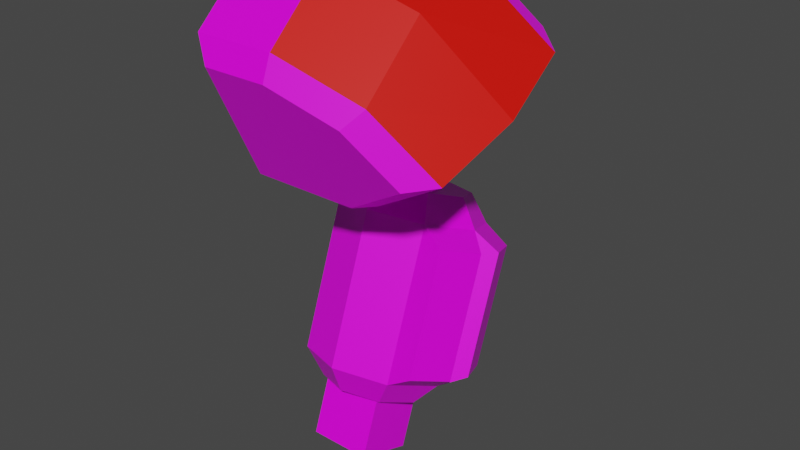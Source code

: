 # Source: mech_arml01.blend  (saved by Blender 3.3.6; exported with 4.5.12 LTS)
import bpy
from mathutils import Matrix  # noqa: F401  (used for matrix-valued properties, if any)

bpy.ops.wm.read_factory_settings(use_empty=True)
scene = bpy.context.scene
scene.name = 'Scene'

# ---- collections
col_arml01 = bpy.data.collections.new('arml01'); scene.collection.children.link(col_arml01)

# ---- images (referenced by path relative to the original .blend; pixels are not part of the script)
import os
ASSET_DIR = os.environ.get("B2B_ASSET_DIR", "")  # directory of the original .blend (textures are referenced by path, not embedded)
HERE = os.path.dirname(os.path.abspath(__file__))  # packed textures are extracted next to this script under _unpacked/

def load_image(name, relpath, width, height, colorspace="sRGB"):
    """Load a texture the original file referenced (path relative to the .blend, or extracted next to this script)."""
    p = next((c for c in (os.path.join(HERE, relpath), os.path.join(ASSET_DIR, relpath)) if relpath and os.path.exists(c)), "")
    if p:
        img = bpy.data.images.load(p, check_existing=True)
        img.name = name
    else:  # same state as the original file: an image datablock whose file is absent (Cycles renders it pink)
        img = bpy.data.images.new(name, width, height)
        img.source = "FILE"
        img.filepath = "//" + (relpath or name)
    img.colorspace_settings.name = colorspace
    return img
img_tex_arml01_png = load_image('tex_arml01.png', 'tex_arml01.png', 1024, 1024, 'sRGB')

# ---- materials (node trees are filled in below, after node groups)
mat_mat_arml = bpy.data.materials.new('mat_arml')
mat_mat_arml.alpha_threshold = 0.0
mat_mat_arml.use_backface_culling = True
mat_mat_arml.use_transparent_shadow = False
mat_mat_arml.line_color = (0.0, 0.0, 0.0, 1.0)
mat_mat_team = bpy.data.materials.new('mat_team')
mat_mat_team.use_backface_culling = True
mat_mat_team.use_transparent_shadow = False

# ---- material node trees
mat_mat_arml.use_nodes = True; mat_mat_arml.node_tree.nodes.clear()
_N = mat_mat_arml.node_tree.nodes; _L = mat_mat_arml.node_tree.links
n0 = _N.new('ShaderNodeOutputMaterial'); n0.name = 'Material Output'; n0.location = (300, 300)
n1 = _N.new('ShaderNodeBsdfPrincipled'); n1.name = 'Principled BSDF'; n1.location = (10, 300)
n1.distribution = 'GGX'
n1.subsurface_method = 'BURLEY'
n1.inputs[2].default_value = 0.4
n1.inputs[3].default_value = 1.45
n1.inputs[27].default_value = (0.0, 0.0, 0.0, 1.0)
n1.inputs[28].default_value = 1.0
n2 = _N.new('ShaderNodeTexImage'); n2.name = 'Image Texture.001'; n2.location = (-254, 300)
n2.image = img_tex_arml01_png
n2.interpolation = 'Closest'
_L.new(n1.outputs[0], n0.inputs[0])
_L.new(n2.outputs[0], n1.inputs[0])
n0.is_active_output = True
mat_mat_team.use_nodes = True; mat_mat_team.node_tree.nodes.clear()
_N = mat_mat_team.node_tree.nodes; _L = mat_mat_team.node_tree.links
n0 = _N.new('ShaderNodeBsdfPrincipled'); n0.name = 'Principled BSDF'; n0.location = (10, 300)
n0.distribution = 'GGX'
n0.subsurface_method = 'BURLEY'
n0.inputs[0].default_value = (0.8, 0.004458, 0.0, 1.0)
n0.inputs[3].default_value = 1.45
n0.inputs[27].default_value = (0.0, 0.0, 0.0, 1.0)
n0.inputs[28].default_value = 1.0
n1 = _N.new('ShaderNodeOutputMaterial'); n1.name = 'Material Output'; n1.location = (300, 300)
_L.new(n0.outputs[0], n1.inputs[0])
n1.is_active_output = True

# ---- world
world_world = bpy.data.worlds.new('World'); scene.world = world_world
world_world.use_nodes = True; world_world.node_tree.nodes.clear()
_N = world_world.node_tree.nodes; _L = world_world.node_tree.links
n0 = _N.new('ShaderNodeOutputWorld'); n0.name = 'World Output'; n0.location = (300, 300)
n1 = _N.new('ShaderNodeBackground'); n1.name = 'Background'; n1.location = (10, 300)
n1.inputs[0].default_value = (0.05088, 0.05088, 0.05088, 1.0)
_L.new(n1.outputs[0], n0.inputs[0])
n0.is_active_output = True
world_world.color = (0.05088, 0.05088, 0.05088)
world_world.use_sun_shadow = False
world_world.sun_shadow_jitter_overblur = 0.0

# ---- meshes
me_arm = bpy.data.meshes.new('arm')
me_arm.from_pydata([(0.17, 0.2729, -0.3929), (0.17, 0.2524, -0.3322), (0.2407, 0.2249, -0.3222), (0.27, 0.1584, -0.298), (0.2407, 0.09196, -0.2738), (0.17, 0.009746, -0.2971), (0.17, 0.06443, -0.2638), (0.07101, 0.04828, -0.3111), (0.09929, 0.09196, -0.2738), (0.03, 0.1413, -0.345), (0.07, 0.1584, -0.298), (0.07101, 0.2343, -0.3788), (0.09929, 0.2249, -0.3222), (0.17, 0.1703, -0.6748), (0.269, -0.05433, -0.593), (0.17, -0.09286, -0.579), (0.07101, -0.05433, -0.593), (0.03, 0.0387, -0.6269), (0.07101, 0.1317, -0.6607), (0.17, 0.1137, -0.7074), (0.2393, 0.08671, -0.6976), (0.268, 0.0216, -0.6739), (0.2393, -0.04352, -0.6502), (0.17, -0.07049, -0.6403), (0.1007, -0.04352, -0.6502), (0.072, 0.0216, -0.6739), (0.1007, 0.08671, -0.6976), (0.269, 0.2343, -0.3788), (0.31, 0.1413, -0.345), (0.269, 0.04828, -0.3111), (0.31, 0.0387, -0.6269), (0.269, 0.1317, -0.6607), (0.3193, 0.2327, -0.4102), (0.3521, 0.1583, -0.3831), (0.3521, 0.1038, -0.3632), (0.3193, 0.02934, -0.3361), (0.3193, 0.1507, -0.6357), (0.3521, 0.07624, -0.6086), (0.3521, 0.02167, -0.5888), (0.3193, -0.05275, -0.5617), (0.01, -0.07614, -0.2283), (0.01, -0.2029, 0.04361), (0.01, 0.2139, -0.09304), (0.01, 0.08709, 0.1789), (0.27, -0.07614, -0.2283), (0.17, -0.2029, 0.04361), (0.27, 0.2139, -0.09304), (0.17, 0.08709, 0.1789), (0.3362, 0.1139, 0.1215), (0.4362, 0.1674, 0.006652), (0.3362, -0.1762, -0.01379), (0.4362, -0.1226, -0.1286), (0.01, 0.06886, -0.1607), (0.01, -0.07977, 0.1581), (0.27, 0.06886, -0.1607), (0.17, -0.07977, 0.1581), (0.4591, 0.02238, -0.06097), (0.3362, -0.053, 0.1007), (0.04908, -0.1257, -0.2166), (0.04908, -0.2272, 0.0009289), (0.2571, -0.1257, -0.2166), (0.1771, -0.2272, 0.0009289), (0.31, -0.2057, -0.04499), (0.39, -0.1629, -0.1368), (0.04908, 0.2368, -0.04754), (0.04908, 0.1354, 0.17), (0.2571, 0.2368, -0.04754), (0.1771, 0.1354, 0.17), (0.31, 0.1568, 0.1241), (0.39, 0.1996, 0.03222), (0.1075, 0.03753, -0.8036), (0.1075, -0.07735, -0.7618), (0.2297, 0.03753, -0.8036), (0.2297, -0.07735, -0.7618), (0.09584, 0.001707, -0.1761), (0.09584, 0.1336, -0.1146), (0.2414, 0.001707, -0.1761), (0.2414, 0.1336, -0.1146), (0.1322, 0.08389, -0.2663), (0.1322, 0.1498, -0.2355), (0.205, 0.08389, -0.2663), (0.205, 0.1498, -0.2355), (0.205, 0.1868, -0.3147), (0.205, 0.1208, -0.3454), (0.1322, 0.1868, -0.3147), (0.1322, 0.1208, -0.3454), (0.09584, -0.08987, 0.02026), (0.09584, 0.04203, 0.08177), (0.2414, -0.08987, 0.02026), (0.2414, 0.04203, 0.08177), (0.1075, 0.07735, -0.6942), (0.1075, -0.03753, -0.6524), (0.2297, 0.07735, -0.6942), (0.2297, -0.03753, -0.6524)], [], [(0, 1, 2, 27), (27, 2, 3, 28), (28, 3, 4, 29), (29, 4, 6, 5), (5, 6, 8, 7), (7, 8, 10, 9), (2, 1, 12, 10, 8, 6, 4, 3), (9, 10, 12, 11), (11, 12, 1, 0), (7, 9, 17, 16), (14, 15, 23, 22), (29, 5, 15, 14), (9, 11, 18, 17), (5, 7, 16, 15), (11, 0, 13, 18), (0, 27, 31, 13), (19, 20, 21, 22, 23, 24, 25, 26), (31, 30, 21, 20), (17, 18, 26, 25), (15, 16, 24, 23), (30, 14, 22, 21), (13, 31, 20, 19), (18, 13, 19, 26), (16, 17, 25, 24), (32, 33, 37, 36), (34, 35, 39, 38), (30, 28, 34, 38), (29, 14, 39, 35), (30, 31, 36, 37), (27, 28, 33, 32), (28, 30, 37, 33), (14, 30, 38, 39), (28, 29, 35, 34), (31, 27, 32, 36), (52, 53, 43, 42), (47, 48, 68, 67), (57, 55, 45, 50), (41, 40, 58, 59), (52, 54, 44, 40), (55, 53, 41, 45), (54, 56, 51, 44), (56, 57, 50, 51), (49, 48, 57, 56), (46, 49, 56, 54), (47, 43, 53, 55), (42, 46, 54, 52), (48, 47, 55, 57), (40, 41, 53, 52), (60, 63, 62, 61, 59, 58), (40, 44, 60, 58), (51, 50, 62, 63), (45, 41, 59, 61), (44, 51, 63, 60), (50, 45, 61, 62), (64, 65, 67, 68, 69, 66), (49, 46, 66, 69), (46, 42, 64, 66), (48, 49, 69, 68), (43, 47, 67, 65), (42, 43, 65, 64), (71, 70, 72, 73), (93, 91, 71, 73), (92, 93, 73, 72), (90, 92, 72, 70), (91, 90, 70, 71), (76, 88, 86, 74), (77, 76, 80, 81), (76, 77, 89, 88), (75, 87, 89, 77), (74, 75, 79, 78), (76, 74, 78, 80), (75, 77, 81, 79), (79, 81, 82, 84), (80, 78, 85, 83), (81, 80, 83, 82), (78, 79, 84, 85), (74, 86, 87, 75)])
me_arm.polygons.foreach_set('material_index', [0, 0, 0, 0, 0, 0, 0, 0, 0, 0, 0, 0, 0, 0, 0, 0, 0, 0, 0, 0, 0, 0, 0, 0, 0, 0, 0, 0, 0, 0, 0, 0, 0, 0, 0, 0, 1, 0, 0, 0, 0, 1, 1, 0, 0, 0, 1, 0, 0, 0, 0, 0, 0, 0, 0, 0, 0, 0, 0, 0, 0, 0, 0, 0, 0, 1, 0, 1, 1, 0, 0, 0, 0, 0, 0, 0, 1])
_uv = me_arm.uv_layers.new(name='UVMap')
_uv.uv.foreach_set('vector', [0.3782, 0.08278, 0.3372, 0.07268, 0.3372, 0.02221, 0.3782, 0.01212, 0.7397, 0.7372, 0.7296, 0.7782, 0.6791, 0.7782, 0.669, 0.7372, 0.8879, 0.7372, 0.8778, 0.7782, 0.8273, 0.7782, 0.8172, 0.7372, 0.3782, 0.4361, 0.3372, 0.426, 0.3372, 0.3755, 0.3782, 0.3654, 0.3782, 0.3654, 0.3372, 0.3553, 0.3372, 0.3049, 0.3782, 0.2948, 0.3782, 0.2948, 0.3372, 0.2847, 0.3372, 0.2342, 0.3782, 0.2241, 0.8602, 0.1938, 0.9106, 0.1938, 0.9463, 0.2294, 0.9463, 0.2799, 0.9106, 0.3156, 0.8602, 0.3156, 0.8245, 0.2799, 0.8245, 0.2294, 0.3782, 0.2241, 0.3372, 0.214, 0.3372, 0.1635, 0.3782, 0.1534, 0.3782, 0.1534, 0.3372, 0.1433, 0.3372, 0.09287, 0.3782, 0.08278, 0.3782, 0.2948, 0.3782, 0.2241, 0.576, 0.2241, 0.576, 0.2948, 0.576, 0.4361, 0.576, 0.3654, 0.6178, 0.376, 0.6178, 0.4255, 0.3782, 0.4361, 0.3782, 0.3654, 0.576, 0.3654, 0.576, 0.4361, 0.3782, 0.2241, 0.3782, 0.1534, 0.576, 0.1534, 0.576, 0.2241, 0.3782, 0.3654, 0.3782, 0.2948, 0.576, 0.2948, 0.576, 0.3654, 0.3782, 0.1534, 0.3782, 0.08278, 0.576, 0.08278, 0.576, 0.1534, 0.3782, 0.08278, 0.3782, 0.01212, 0.576, 0.01212, 0.576, 0.08278, 0.4566, 0.9529, 0.4216, 0.9879, 0.3722, 0.9879, 0.3372, 0.9529, 0.3372, 0.9034, 0.3722, 0.8685, 0.4216, 0.8685, 0.4566, 0.9034, 0.7397, 0.5021, 0.669, 0.5021, 0.6796, 0.4603, 0.7291, 0.4603, 0.576, 0.2241, 0.576, 0.1534, 0.6178, 0.164, 0.6178, 0.2135, 0.576, 0.3654, 0.576, 0.2948, 0.6178, 0.3054, 0.6178, 0.3548, 0.8879, 0.5021, 0.8172, 0.5021, 0.8278, 0.4603, 0.8773, 0.4603, 0.576, 0.08278, 0.576, 0.01212, 0.6178, 0.02272, 0.6178, 0.07218, 0.576, 0.1534, 0.576, 0.08278, 0.6178, 0.09338, 0.6178, 0.1428, 0.576, 0.2948, 0.576, 0.2241, 0.6178, 0.2347, 0.6178, 0.2842, 0.7326, 0.6988, 0.6761, 0.6988, 0.6761, 0.5405, 0.7326, 0.5405, 0.8808, 0.6988, 0.8243, 0.6988, 0.8243, 0.5405, 0.8808, 0.5405, 0.9145, 0.5207, 0.9145, 0.7186, 0.8808, 0.6988, 0.8808, 0.5405, 0.7906, 0.7186, 0.7906, 0.5207, 0.8243, 0.5405, 0.8243, 0.6988, 0.669, 0.5021, 0.7397, 0.5021, 0.7326, 0.5405, 0.6761, 0.5405, 0.7397, 0.7372, 0.669, 0.7372, 0.6761, 0.6988, 0.7326, 0.6988, 0.6423, 0.7186, 0.6423, 0.5207, 0.6761, 0.5405, 0.6761, 0.6988, 0.8172, 0.5021, 0.8879, 0.5021, 0.8808, 0.5405, 0.8243, 0.5405, 0.8879, 0.7372, 0.8172, 0.7372, 0.8243, 0.6988, 0.8808, 0.6988, 0.7663, 0.5207, 0.7663, 0.7186, 0.7326, 0.6988, 0.7326, 0.5405, 0.1626, 0.01212, 0.1662, 0.2384, 0.05666, 0.2253, 0.05062, 0.01534, 0.0536, 0.3381, 0.05615, 0.4622, 0.0233, 0.4497, 0.02127, 0.3504, 0.1632, 0.4413, 0.163, 0.3332, 0.2772, 0.3384, 0.271, 0.4648, 0.2719, 0.2225, 0.2742, 0.01331, 0.3129, 0.03574, 0.3111, 0.2031, 0.1573, 0.8718, 0.1599, 0.7039, 0.2632, 0.7041, 0.2613, 0.8732, 0.163, 0.3332, 0.1662, 0.2384, 0.2719, 0.2225, 0.2772, 0.3384, 0.1599, 0.7039, 0.1618, 0.5696, 0.2626, 0.5744, 0.2632, 0.7041, 0.1618, 0.5696, 0.1632, 0.4413, 0.271, 0.4648, 0.2626, 0.5744, 0.06122, 0.5714, 0.05615, 0.4622, 0.1632, 0.4413, 0.1618, 0.5696, 0.05664, 0.7011, 0.06122, 0.5714, 0.1618, 0.5696, 0.1599, 0.7039, 0.0536, 0.3381, 0.05666, 0.2253, 0.1662, 0.2384, 0.163, 0.3332, 0.05343, 0.8698, 0.05664, 0.7011, 0.1599, 0.7039, 0.1573, 0.8718, 0.05615, 0.4622, 0.0536, 0.3381, 0.163, 0.3332, 0.1632, 0.4413, 0.2742, 0.01331, 0.2719, 0.2225, 0.1662, 0.2384, 0.1626, 0.01212, 0.73, 0.9607, 0.6423, 0.9027, 0.6951, 0.8359, 0.7828, 0.8025, 0.8672, 0.8025, 0.8672, 0.9607, 0.2613, 0.8732, 0.2632, 0.7041, 0.2962, 0.7129, 0.2947, 0.8482, 0.2626, 0.5744, 0.271, 0.4648, 0.3052, 0.4648, 0.2985, 0.5525, 0.2772, 0.3384, 0.2719, 0.2225, 0.3088, 0.2492, 0.3129, 0.3419, 0.2632, 0.7041, 0.2626, 0.5744, 0.2966, 0.5958, 0.2971, 0.6997, 0.271, 0.4648, 0.2772, 0.3384, 0.3098, 0.3519, 0.3048, 0.4531, 0.642, 0.1938, 0.8003, 0.1938, 0.8003, 0.2782, 0.7668, 0.3658, 0.7, 0.4186, 0.642, 0.3309, 0.06122, 0.5714, 0.05664, 0.7011, 0.02288, 0.6955, 0.02655, 0.5918, 0.05664, 0.7011, 0.05343, 0.8698, 0.02085, 0.8438, 0.02342, 0.7088, 0.05615, 0.4622, 0.06122, 0.5714, 0.02611, 0.5486, 0.02205, 0.4612, 0.05666, 0.2253, 0.0536, 0.3381, 0.01888, 0.3421, 0.02133, 0.2519, 0.05062, 0.01534, 0.05666, 0.2253, 0.01695, 0.2065, 0.01212, 0.03855, 0.9645, 0.0889, 0.9645, 0.1695, 0.8839, 0.1695, 0.8839, 0.0889, 0.8839, 0.01212, 0.9645, 0.01212, 0.9645, 0.0889, 0.8839, 0.0889, 0.8032, 0.01212, 0.8839, 0.01212, 0.8839, 0.0889, 0.8032, 0.0889, 0.7226, 0.01212, 0.8032, 0.01212, 0.8032, 0.0889, 0.7226, 0.0889, 0.642, 0.01212, 0.7226, 0.01212, 0.7226, 0.0889, 0.642, 0.0889, 0.4801, 0.6523, 0.3372, 0.6523, 0.3372, 0.5563, 0.4801, 0.5563, 0.4801, 0.7483, 0.4801, 0.6523, 0.5605, 0.6763, 0.5605, 0.7243, 0.4801, 0.6523, 0.4801, 0.7483, 0.3372, 0.7483, 0.3372, 0.6523, 0.4801, 0.8442, 0.3372, 0.8442, 0.3372, 0.7483, 0.4801, 0.7483, 0.4801, 0.5563, 0.4801, 0.4603, 0.5605, 0.4843, 0.5605, 0.5323, 0.4801, 0.6523, 0.4801, 0.5563, 0.5605, 0.5803, 0.5605, 0.6283, 0.4801, 0.8442, 0.4801, 0.7483, 0.5605, 0.7723, 0.5605, 0.8202, 0.5605, 0.8202, 0.5605, 0.7723, 0.6181, 0.7723, 0.6181, 0.8202, 0.5605, 0.6283, 0.5605, 0.5803, 0.6181, 0.5803, 0.6181, 0.6283, 0.5605, 0.7243, 0.5605, 0.6763, 0.6181, 0.6763, 0.6181, 0.7243, 0.5605, 0.5323, 0.5605, 0.4843, 0.6181, 0.4843, 0.6181, 0.5323, 0.4801, 0.5563, 0.3372, 0.5563, 0.3372, 0.4603, 0.4801, 0.4603])
me_arm.materials.append(mat_mat_arml)
me_arm.materials.append(mat_mat_team)
me_arm.use_remesh_fix_poles = True
me_arm.use_remesh_preserve_attributes = False
me_arm.use_mirror_vertex_groups = False
me_arm.use_paint_bone_selection = False
me_arm.use_paint_mask = True
me_arm.update()
arm_armature = bpy.data.armatures.new('Armature')  # bones are not reproduced

# ---- objects
ob_armature = bpy.data.objects.new('Armature', arm_armature)
ob_arm = bpy.data.objects.new('arm', me_arm)

# ---- transforms, parenting, visibility, modifiers, constraints
ob_armature.location = (0.0, 0.0, 0.0)
ob_armature.show_in_front = True
ob_armature.lineart.crease_threshold = 0.0
ob_arm.parent = ob_armature
ob_arm.location = (0.0, 0.0, 0.0)
ob_arm.lineart.crease_threshold = 0.0
_vg = ob_arm.vertex_groups.new(name='lower')
_vg.add([0, 1, 2, 3, 4, 5, 6, 7, 8, 9, 10, 11, 12, 13, 14, 15, 16, 17, 18, 19, 20, 21, 22, 23, 24, 25, 26, 27, 28, 29, 30, 31, 32, 33, 34, 35, 36, 37, 38, 39, 70, 71, 72, 73, 90, 91, 92, 93], 1.0, 'REPLACE')
_vg = ob_arm.vertex_groups.new(name='shoulder')
_vg.add([40, 41, 42, 43, 44, 45, 46, 47, 48, 49, 50, 51, 52, 53, 54, 55, 56, 57, 58, 59, 60, 61, 62, 63, 64, 65, 66, 67, 68, 69], 1.0, 'REPLACE')
_vg = ob_arm.vertex_groups.new(name='upper')
_vg.add([74, 75, 76, 77, 78, 79, 80, 81, 82, 83, 84, 85, 86, 87, 88, 89], 1.0, 'REPLACE')
_vg = ob_arm.vertex_groups.new(name='arm_ik_pole')
_vg = ob_arm.vertex_groups.new(name='arm_ik_target')
_vg = ob_arm.vertex_groups.new(name='hand')
_m = ob_arm.modifiers.new('Armature', 'ARMATURE')
_m.object = ob_armature

# ---- collection membership
scene.collection.objects.link(ob_armature)
scene.collection.objects.link(ob_arm)

# ---- scene / render settings (as saved in the file)
scene.frame_start = 1; scene.frame_end = 250; scene.frame_set(1)
scene.render.engine = 'BLENDER_EEVEE_NEXT'
scene.cycles.use_denoising = False
scene.cycles.samples = 128
scene.cycles.sampling_pattern = 'TABULATED_SOBOL'
scene.cycles.use_adaptive_sampling = False
scene.cycles.use_light_tree = False
scene.view_settings.view_transform = 'Filmic'
bpy.context.view_layer.update()

# ---- added for rendering (the .blend has no active camera and no usable light): camera, sun
cam_auto = bpy.data.cameras.new('AutoCamera')
cam_auto.lens = 50.0
cam_auto.sensor_width = 36.0
cam_auto.clip_end = 1000.0
ob_auto_camera = bpy.data.objects.new('AutoCamera', cam_auto)
scene.collection.objects.link(ob_auto_camera)
ob_auto_camera.location = (1.33589, -1.29877, 0.568693)
ob_auto_camera.rotation_euler = (1.09748, -7.21219e-08, 0.694738)
scene.camera = ob_auto_camera
light_auto_sun = bpy.data.lights.new('AutoSun', 'SUN')
light_auto_sun.energy = 3.0
light_auto_sun.angle = 0.0523599
ob_auto_sun = bpy.data.objects.new('AutoSun', light_auto_sun)
scene.collection.objects.link(ob_auto_sun)
ob_auto_sun.rotation_euler = (0.872665, 0.174533, 0.523599)
bpy.context.view_layer.update()
